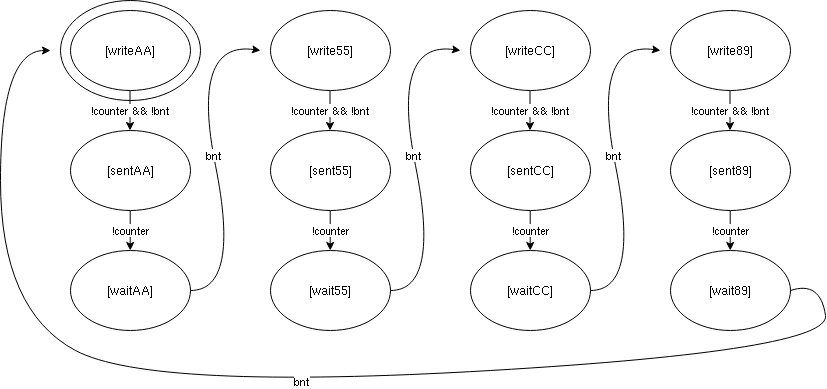

The diagram above was exported from draw.io. Its source (the exported page's mxGraphModel, read from the mxfile embedded in the PNG):
<mxGraphModel dx="1797" dy="515" grid="1" gridSize="10" guides="1" tooltips="1" connect="1" arrows="1" fold="1" page="1" pageScale="1" pageWidth="850" pageHeight="1100" math="0" shadow="0">
  <root>
    <mxCell id="0" />
    <mxCell id="1" parent="0" />
    <mxCell id="d4yAqZmQ357Bxdb5oBhK-1" value="[writeAA]" style="ellipse;whiteSpace=wrap;html=1;" vertex="1" parent="1">
      <mxGeometry x="10" y="10" width="120" height="80" as="geometry" />
    </mxCell>
    <mxCell id="d4yAqZmQ357Bxdb5oBhK-2" value="[sentAA]" style="ellipse;whiteSpace=wrap;html=1;" vertex="1" parent="1">
      <mxGeometry x="10" y="130" width="120" height="80" as="geometry" />
    </mxCell>
    <mxCell id="d4yAqZmQ357Bxdb5oBhK-3" value="[waitAA]" style="ellipse;whiteSpace=wrap;html=1;" vertex="1" parent="1">
      <mxGeometry x="10" y="250" width="120" height="80" as="geometry" />
    </mxCell>
    <mxCell id="d4yAqZmQ357Bxdb5oBhK-4" value="!counter &amp;amp;&amp;amp; !bnt" style="endArrow=classic;html=1;rounded=0;" edge="1" parent="1">
      <mxGeometry width="50" height="50" relative="1" as="geometry">
        <mxPoint x="69.5" y="90" as="sourcePoint" />
        <mxPoint x="69.5" y="130" as="targetPoint" />
      </mxGeometry>
    </mxCell>
    <mxCell id="d4yAqZmQ357Bxdb5oBhK-5" value="!counter" style="endArrow=classic;html=1;rounded=0;" edge="1" parent="1">
      <mxGeometry width="50" height="50" relative="1" as="geometry">
        <mxPoint x="69.71000000000001" y="210" as="sourcePoint" />
        <mxPoint x="69.71000000000001" y="250" as="targetPoint" />
      </mxGeometry>
    </mxCell>
    <mxCell id="d4yAqZmQ357Bxdb5oBhK-6" value="[write55]" style="ellipse;whiteSpace=wrap;html=1;" vertex="1" parent="1">
      <mxGeometry x="210" y="10" width="120" height="80" as="geometry" />
    </mxCell>
    <mxCell id="d4yAqZmQ357Bxdb5oBhK-7" value="[sent55]" style="ellipse;whiteSpace=wrap;html=1;" vertex="1" parent="1">
      <mxGeometry x="210" y="130" width="120" height="80" as="geometry" />
    </mxCell>
    <mxCell id="d4yAqZmQ357Bxdb5oBhK-8" value="[wait55]" style="ellipse;whiteSpace=wrap;html=1;" vertex="1" parent="1">
      <mxGeometry x="210" y="250" width="120" height="80" as="geometry" />
    </mxCell>
    <mxCell id="d4yAqZmQ357Bxdb5oBhK-9" value="!counter &amp;amp;&amp;amp; !bnt" style="endArrow=classic;html=1;rounded=0;" edge="1" parent="1">
      <mxGeometry width="50" height="50" relative="1" as="geometry">
        <mxPoint x="269.5" y="90" as="sourcePoint" />
        <mxPoint x="269.5" y="130" as="targetPoint" />
      </mxGeometry>
    </mxCell>
    <mxCell id="d4yAqZmQ357Bxdb5oBhK-10" value="!counter" style="endArrow=classic;html=1;rounded=0;" edge="1" parent="1">
      <mxGeometry width="50" height="50" relative="1" as="geometry">
        <mxPoint x="269.71000000000004" y="210" as="sourcePoint" />
        <mxPoint x="269.71000000000004" y="250" as="targetPoint" />
      </mxGeometry>
    </mxCell>
    <mxCell id="d4yAqZmQ357Bxdb5oBhK-11" value="bnt" style="curved=1;endArrow=classic;html=1;rounded=0;" edge="1" parent="1">
      <mxGeometry width="50" height="50" relative="1" as="geometry">
        <mxPoint x="130" y="290" as="sourcePoint" />
        <mxPoint x="200" y="50" as="targetPoint" />
        <Array as="points">
          <mxPoint x="180" y="290" />
          <mxPoint x="130" y="40" />
        </Array>
      </mxGeometry>
    </mxCell>
    <mxCell id="d4yAqZmQ357Bxdb5oBhK-18" value="[writeCC]" style="ellipse;whiteSpace=wrap;html=1;" vertex="1" parent="1">
      <mxGeometry x="410" y="10" width="120" height="80" as="geometry" />
    </mxCell>
    <mxCell id="d4yAqZmQ357Bxdb5oBhK-19" value="[sentCC]" style="ellipse;whiteSpace=wrap;html=1;" vertex="1" parent="1">
      <mxGeometry x="410" y="130" width="120" height="80" as="geometry" />
    </mxCell>
    <mxCell id="d4yAqZmQ357Bxdb5oBhK-20" value="[waitCC]" style="ellipse;whiteSpace=wrap;html=1;" vertex="1" parent="1">
      <mxGeometry x="410" y="250" width="120" height="80" as="geometry" />
    </mxCell>
    <mxCell id="d4yAqZmQ357Bxdb5oBhK-21" value="!counter &amp;amp;&amp;amp; !bnt" style="endArrow=classic;html=1;rounded=0;" edge="1" parent="1">
      <mxGeometry width="50" height="50" relative="1" as="geometry">
        <mxPoint x="469.5" y="90" as="sourcePoint" />
        <mxPoint x="469.5" y="130" as="targetPoint" />
      </mxGeometry>
    </mxCell>
    <mxCell id="d4yAqZmQ357Bxdb5oBhK-22" value="!counter" style="endArrow=classic;html=1;rounded=0;" edge="1" parent="1">
      <mxGeometry width="50" height="50" relative="1" as="geometry">
        <mxPoint x="469.71000000000004" y="210" as="sourcePoint" />
        <mxPoint x="469.71000000000004" y="250" as="targetPoint" />
      </mxGeometry>
    </mxCell>
    <mxCell id="d4yAqZmQ357Bxdb5oBhK-23" value="bnt" style="curved=1;endArrow=classic;html=1;rounded=0;" edge="1" parent="1">
      <mxGeometry width="50" height="50" relative="1" as="geometry">
        <mxPoint x="330" y="290" as="sourcePoint" />
        <mxPoint x="400" y="50" as="targetPoint" />
        <Array as="points">
          <mxPoint x="380" y="290" />
          <mxPoint x="330" y="40" />
        </Array>
      </mxGeometry>
    </mxCell>
    <mxCell id="d4yAqZmQ357Bxdb5oBhK-24" value="[write89]" style="ellipse;whiteSpace=wrap;html=1;" vertex="1" parent="1">
      <mxGeometry x="610" y="10" width="120" height="80" as="geometry" />
    </mxCell>
    <mxCell id="d4yAqZmQ357Bxdb5oBhK-25" value="[sent89]" style="ellipse;whiteSpace=wrap;html=1;" vertex="1" parent="1">
      <mxGeometry x="610" y="130" width="120" height="80" as="geometry" />
    </mxCell>
    <mxCell id="d4yAqZmQ357Bxdb5oBhK-26" value="[wait89]" style="ellipse;whiteSpace=wrap;html=1;" vertex="1" parent="1">
      <mxGeometry x="610" y="250" width="120" height="80" as="geometry" />
    </mxCell>
    <mxCell id="d4yAqZmQ357Bxdb5oBhK-27" value="!counter &amp;amp;&amp;amp; !bnt" style="endArrow=classic;html=1;rounded=0;" edge="1" parent="1">
      <mxGeometry width="50" height="50" relative="1" as="geometry">
        <mxPoint x="669.5" y="90" as="sourcePoint" />
        <mxPoint x="669.5" y="130" as="targetPoint" />
      </mxGeometry>
    </mxCell>
    <mxCell id="d4yAqZmQ357Bxdb5oBhK-28" value="!counter" style="endArrow=classic;html=1;rounded=0;" edge="1" parent="1">
      <mxGeometry width="50" height="50" relative="1" as="geometry">
        <mxPoint x="669.71" y="210" as="sourcePoint" />
        <mxPoint x="669.71" y="250" as="targetPoint" />
      </mxGeometry>
    </mxCell>
    <mxCell id="d4yAqZmQ357Bxdb5oBhK-29" value="bnt" style="curved=1;endArrow=classic;html=1;rounded=0;" edge="1" parent="1">
      <mxGeometry width="50" height="50" relative="1" as="geometry">
        <mxPoint x="530" y="290" as="sourcePoint" />
        <mxPoint x="600" y="50" as="targetPoint" />
        <Array as="points">
          <mxPoint x="580" y="290" />
          <mxPoint x="530" y="40" />
        </Array>
      </mxGeometry>
    </mxCell>
    <mxCell id="d4yAqZmQ357Bxdb5oBhK-30" value="" style="ellipse;whiteSpace=wrap;html=1;fillColor=none;" vertex="1" parent="1">
      <mxGeometry width="140" height="100" as="geometry" />
    </mxCell>
    <mxCell id="d4yAqZmQ357Bxdb5oBhK-31" value="bnt" style="curved=1;endArrow=classic;html=1;rounded=0;" edge="1" parent="1">
      <mxGeometry width="50" height="50" relative="1" as="geometry">
        <mxPoint x="730" y="290" as="sourcePoint" />
        <mxPoint x="-10" y="50" as="targetPoint" />
        <Array as="points">
          <mxPoint x="760" y="280" />
          <mxPoint x="770" y="350" />
          <mxPoint x="90" y="390" />
          <mxPoint x="-60" y="310" />
          <mxPoint x="-60" y="50" />
        </Array>
      </mxGeometry>
    </mxCell>
  </root>
</mxGraphModel>